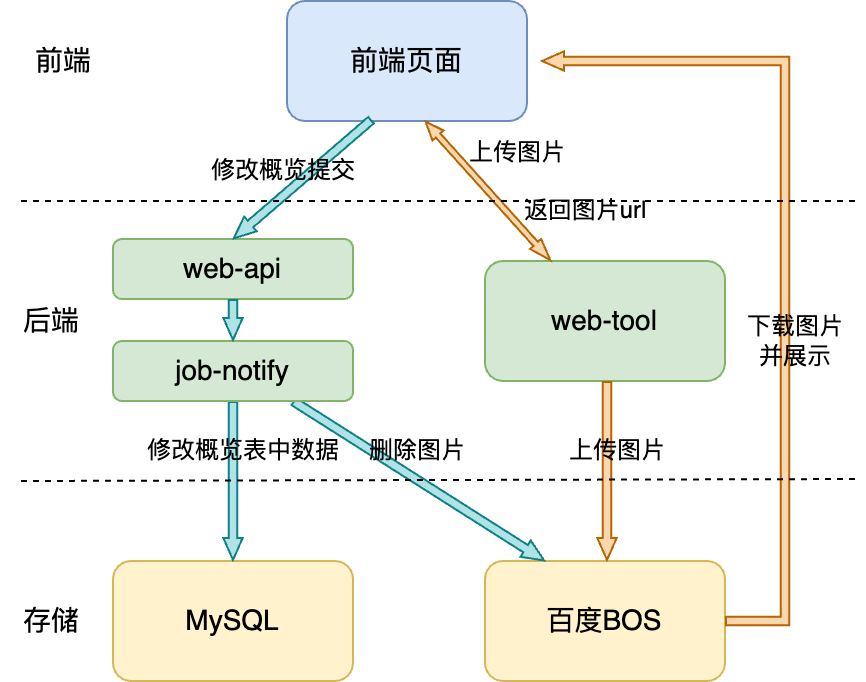

The diagram above was exported from draw.io. Its source (the exported page's mxGraphModel, read from the mxfile embedded in the PNG):
<mxGraphModel dx="1064" dy="606" grid="1" gridSize="10" guides="1" tooltips="1" connect="1" arrows="1" fold="1" page="1" pageScale="1" pageWidth="850" pageHeight="1100" math="0" shadow="0">
  <root>
    <mxCell id="0" />
    <mxCell id="1" parent="0" />
    <mxCell id="lCzvx-jeBFqCxdQuT6fd-26" value="前端页面" style="rounded=1;whiteSpace=wrap;html=1;fillColor=#dae8fc;strokeColor=#6c8ebf;fontSize=14;" vertex="1" parent="1">
      <mxGeometry x="273" y="540" width="120" height="60" as="geometry" />
    </mxCell>
    <mxCell id="lCzvx-jeBFqCxdQuT6fd-27" value="web-api" style="rounded=1;whiteSpace=wrap;html=1;fillColor=#d5e8d4;strokeColor=#82b366;fontSize=14;" vertex="1" parent="1">
      <mxGeometry x="186" y="659" width="120" height="30" as="geometry" />
    </mxCell>
    <mxCell id="lCzvx-jeBFqCxdQuT6fd-28" value="web-tool" style="rounded=1;whiteSpace=wrap;html=1;fillColor=#d5e8d4;strokeColor=#82b366;fontSize=14;" vertex="1" parent="1">
      <mxGeometry x="372" y="670" width="120" height="60" as="geometry" />
    </mxCell>
    <mxCell id="lCzvx-jeBFqCxdQuT6fd-29" value="百度BOS" style="rounded=1;whiteSpace=wrap;html=1;fillColor=#fff2cc;strokeColor=#d6b656;fontSize=14;" vertex="1" parent="1">
      <mxGeometry x="372" y="820" width="120" height="60" as="geometry" />
    </mxCell>
    <mxCell id="lCzvx-jeBFqCxdQuT6fd-30" value="MySQL" style="rounded=1;whiteSpace=wrap;html=1;fillColor=#fff2cc;strokeColor=#d6b656;fontSize=14;" vertex="1" parent="1">
      <mxGeometry x="186" y="820" width="120" height="60" as="geometry" />
    </mxCell>
    <mxCell id="lCzvx-jeBFqCxdQuT6fd-31" value="" style="shape=flexArrow;endArrow=classic;startArrow=classic;html=1;rounded=0;entryX=0.75;entryY=1;entryDx=0;entryDy=0;endWidth=3.389830508474576;endSize=2.742372881355932;width=3.0508474576271185;startSize=3.335593220338983;startWidth=3.389830508474576;fillColor=#fad7ac;strokeColor=#b46504;" edge="1" parent="1" source="lCzvx-jeBFqCxdQuT6fd-28">
      <mxGeometry width="100" height="100" relative="1" as="geometry">
        <mxPoint x="472" y="650" as="sourcePoint" />
        <mxPoint x="342" y="600" as="targetPoint" />
      </mxGeometry>
    </mxCell>
    <mxCell id="lCzvx-jeBFqCxdQuT6fd-32" value="上传图片" style="text;html=1;align=center;verticalAlign=middle;resizable=0;points=[];autosize=1;strokeColor=none;fillColor=none;" vertex="1" parent="1">
      <mxGeometry x="353" y="601" width="70" height="30" as="geometry" />
    </mxCell>
    <mxCell id="lCzvx-jeBFqCxdQuT6fd-33" value="返回图片url" style="text;html=1;align=center;verticalAlign=middle;resizable=0;points=[];autosize=1;strokeColor=none;fillColor=none;" vertex="1" parent="1">
      <mxGeometry x="382" y="630" width="80" height="30" as="geometry" />
    </mxCell>
    <mxCell id="lCzvx-jeBFqCxdQuT6fd-35" value="" style="shape=flexArrow;endArrow=classic;html=1;rounded=0;endWidth=4.356278516167428;endSize=3.333333333333333;width=4.276729559748428;exitX=0.75;exitY=1;exitDx=0;exitDy=0;entryX=0.75;entryY=0;entryDx=0;entryDy=0;fillColor=#fad7ac;strokeColor=#b46504;" edge="1" parent="1">
      <mxGeometry width="50" height="50" relative="1" as="geometry">
        <mxPoint x="433" y="730" as="sourcePoint" />
        <mxPoint x="433" y="820" as="targetPoint" />
      </mxGeometry>
    </mxCell>
    <mxCell id="lCzvx-jeBFqCxdQuT6fd-36" value="上传图片" style="text;html=1;align=center;verticalAlign=middle;resizable=0;points=[];autosize=1;strokeColor=none;fillColor=none;" vertex="1" parent="1">
      <mxGeometry x="403" y="750" width="70" height="30" as="geometry" />
    </mxCell>
    <mxCell id="lCzvx-jeBFqCxdQuT6fd-38" value="" style="shape=flexArrow;endArrow=classic;html=1;rounded=0;endWidth=4.356278516167428;endSize=3.333333333333333;width=4.276729559748428;exitX=1;exitY=0.5;exitDx=0;exitDy=0;fillColor=#fad7ac;strokeColor=#b46504;" edge="1" parent="1" source="lCzvx-jeBFqCxdQuT6fd-29">
      <mxGeometry width="50" height="50" relative="1" as="geometry">
        <mxPoint x="472" y="740" as="sourcePoint" />
        <mxPoint x="400" y="570" as="targetPoint" />
        <Array as="points">
          <mxPoint x="522" y="850" />
          <mxPoint x="522" y="570" />
        </Array>
      </mxGeometry>
    </mxCell>
    <mxCell id="lCzvx-jeBFqCxdQuT6fd-41" value="下载图片&lt;br&gt;并展示" style="text;html=1;align=center;verticalAlign=middle;resizable=0;points=[];autosize=1;strokeColor=none;fillColor=none;" vertex="1" parent="1">
      <mxGeometry x="492" y="690" width="70" height="40" as="geometry" />
    </mxCell>
    <mxCell id="lCzvx-jeBFqCxdQuT6fd-42" value="" style="shape=flexArrow;endArrow=classic;html=1;rounded=0;endWidth=4.356278516167428;endSize=3.333333333333333;width=4.276729559748428;exitX=0.353;exitY=0.988;exitDx=0;exitDy=0;entryX=0.5;entryY=0;entryDx=0;entryDy=0;fillColor=#b0e3e6;strokeColor=#0e8088;exitPerimeter=0;" edge="1" parent="1" source="lCzvx-jeBFqCxdQuT6fd-26" target="lCzvx-jeBFqCxdQuT6fd-27">
      <mxGeometry width="50" height="50" relative="1" as="geometry">
        <mxPoint x="336" y="600" as="sourcePoint" />
        <mxPoint x="335.28999999999996" y="760" as="targetPoint" />
      </mxGeometry>
    </mxCell>
    <mxCell id="lCzvx-jeBFqCxdQuT6fd-43" value="修改概览提交" style="text;html=1;align=center;verticalAlign=middle;resizable=0;points=[];autosize=1;strokeColor=none;fillColor=none;" vertex="1" parent="1">
      <mxGeometry x="221" y="610" width="100" height="30" as="geometry" />
    </mxCell>
    <mxCell id="lCzvx-jeBFqCxdQuT6fd-44" value="" style="shape=flexArrow;endArrow=classic;html=1;rounded=0;endWidth=4.356278516167428;endSize=3.333333333333333;width=4.276729559748428;exitX=0.75;exitY=1;exitDx=0;exitDy=0;entryX=0.25;entryY=0;entryDx=0;entryDy=0;fillColor=#b0e3e6;strokeColor=#0e8088;" edge="1" parent="1" source="lCzvx-jeBFqCxdQuT6fd-56" target="lCzvx-jeBFqCxdQuT6fd-29">
      <mxGeometry width="50" height="50" relative="1" as="geometry">
        <mxPoint x="320" y="610" as="sourcePoint" />
        <mxPoint x="230" y="680" as="targetPoint" />
      </mxGeometry>
    </mxCell>
    <mxCell id="lCzvx-jeBFqCxdQuT6fd-45" value="删除图片" style="text;html=1;align=center;verticalAlign=middle;resizable=0;points=[];autosize=1;strokeColor=none;fillColor=none;" vertex="1" parent="1">
      <mxGeometry x="303" y="750" width="70" height="30" as="geometry" />
    </mxCell>
    <mxCell id="lCzvx-jeBFqCxdQuT6fd-48" value="" style="shape=flexArrow;endArrow=classic;html=1;rounded=0;endWidth=4.356278516167428;endSize=3.333333333333333;width=4.276729559748428;exitX=0.5;exitY=1;exitDx=0;exitDy=0;entryX=0.5;entryY=0;entryDx=0;entryDy=0;fillColor=#b0e3e6;strokeColor=#0e8088;" edge="1" parent="1" source="lCzvx-jeBFqCxdQuT6fd-56" target="lCzvx-jeBFqCxdQuT6fd-30">
      <mxGeometry width="50" height="50" relative="1" as="geometry">
        <mxPoint x="346" y="610" as="sourcePoint" />
        <mxPoint x="256" y="680" as="targetPoint" />
      </mxGeometry>
    </mxCell>
    <mxCell id="lCzvx-jeBFqCxdQuT6fd-49" value="修改概览表中数据" style="text;html=1;align=center;verticalAlign=middle;resizable=0;points=[];autosize=1;strokeColor=none;fillColor=none;" vertex="1" parent="1">
      <mxGeometry x="191" y="750" width="120" height="30" as="geometry" />
    </mxCell>
    <mxCell id="lCzvx-jeBFqCxdQuT6fd-50" value="" style="endArrow=none;dashed=1;html=1;rounded=0;" edge="1" parent="1">
      <mxGeometry width="50" height="50" relative="1" as="geometry">
        <mxPoint x="140" y="640" as="sourcePoint" />
        <mxPoint x="560" y="640" as="targetPoint" />
      </mxGeometry>
    </mxCell>
    <mxCell id="lCzvx-jeBFqCxdQuT6fd-51" value="前端" style="text;html=1;align=center;verticalAlign=middle;resizable=0;points=[];autosize=1;strokeColor=none;fillColor=none;fontSize=14;" vertex="1" parent="1">
      <mxGeometry x="136" y="555" width="50" height="30" as="geometry" />
    </mxCell>
    <mxCell id="lCzvx-jeBFqCxdQuT6fd-52" value="" style="endArrow=none;dashed=1;html=1;rounded=0;" edge="1" parent="1">
      <mxGeometry width="50" height="50" relative="1" as="geometry">
        <mxPoint x="140" y="780" as="sourcePoint" />
        <mxPoint x="560" y="779" as="targetPoint" />
      </mxGeometry>
    </mxCell>
    <mxCell id="lCzvx-jeBFqCxdQuT6fd-53" value="后端" style="text;html=1;align=center;verticalAlign=middle;resizable=0;points=[];autosize=1;strokeColor=none;fillColor=none;fontSize=14;" vertex="1" parent="1">
      <mxGeometry x="130" y="685" width="50" height="30" as="geometry" />
    </mxCell>
    <mxCell id="lCzvx-jeBFqCxdQuT6fd-54" value="存储" style="text;html=1;align=center;verticalAlign=middle;resizable=0;points=[];autosize=1;strokeColor=none;fillColor=none;fontSize=14;" vertex="1" parent="1">
      <mxGeometry x="130" y="835" width="50" height="30" as="geometry" />
    </mxCell>
    <mxCell id="lCzvx-jeBFqCxdQuT6fd-56" value="job-notify" style="rounded=1;whiteSpace=wrap;html=1;fillColor=#d5e8d4;strokeColor=#82b366;fontSize=14;" vertex="1" parent="1">
      <mxGeometry x="186" y="710" width="120" height="30" as="geometry" />
    </mxCell>
    <mxCell id="lCzvx-jeBFqCxdQuT6fd-57" value="" style="shape=flexArrow;endArrow=classic;html=1;rounded=0;endWidth=4.356278516167428;endSize=3.333333333333333;width=4.276729559748428;exitX=0.5;exitY=1;exitDx=0;exitDy=0;entryX=0.5;entryY=0;entryDx=0;entryDy=0;fillColor=#b0e3e6;strokeColor=#0e8088;" edge="1" parent="1" source="lCzvx-jeBFqCxdQuT6fd-27" target="lCzvx-jeBFqCxdQuT6fd-56">
      <mxGeometry width="50" height="50" relative="1" as="geometry">
        <mxPoint x="325" y="609" as="sourcePoint" />
        <mxPoint x="256" y="669" as="targetPoint" />
      </mxGeometry>
    </mxCell>
  </root>
</mxGraphModel>